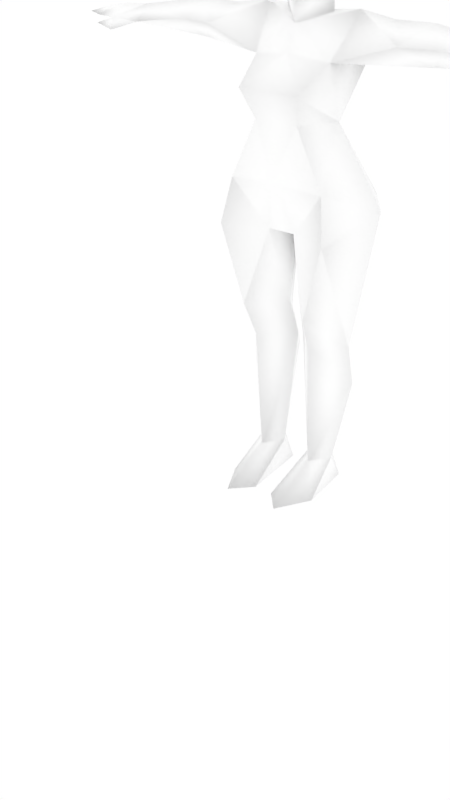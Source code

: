 # Source: femalenpc21.blend  (saved by Blender 2.68.0; exported with 4.5.12 LTS)
import bpy
from mathutils import Matrix  # noqa: F401  (used for matrix-valued properties, if any)

bpy.ops.wm.read_factory_settings(use_empty=True)
scene = bpy.context.scene
scene.name = 'Scene'

# ---- collections
col_collection_1 = bpy.data.collections.new('Collection 1'); scene.collection.children.link(col_collection_1)
col_collection_2 = bpy.data.collections.new('Collection 2'); scene.collection.children.link(col_collection_2)
col_collection_2.hide_render = True
col_collection_2.hide_viewport = True

# ---- materials (node trees are filled in below, after node groups)
mat_npcs = bpy.data.materials.new('npcs')
mat_npcs.alpha_threshold = 0.0
mat_npcs.use_transparent_shadow = False
mat_npcs.diffuse_color = (1.0, 1.0, 1.0, 1.0)
mat_npcs.roughness = 0.5
mat_npcs.line_color = (0.0, 0.0, 0.0, 1.0)

# ---- material node trees

# ---- world
world_world = bpy.data.worlds.new('World'); scene.world = world_world
world_world.color = (1.0, 1.0, 1.0)
world_world.use_sun_shadow = False
world_world.sun_shadow_jitter_overblur = 0.0
world_world.cycles.sampling_method = 'MANUAL'
world_world.cycles.sample_map_resolution = 256

# ---- meshes
me_simplerrig = bpy.data.meshes.new('simplerrig')
me_simplerrig.from_pydata([(-0.08769, 0.02342, 1.602), (-0.1268, -0.1024, 1.842), (-0.125, 0.08768, 1.744), (-0.1649, 0.1057, 1.718), (-0.1728, 0.09755, 1.811), (-0.1268, -0.09375, 1.711), (-0.08125, 0.03782, 1.525), (-0.04127, -0.1725, 1.677), (-0.1338, 0.02903, 1.688), (-0.1338, 0.1636, 0.8447), (-0.1448, 0.1354, 1.4), (-0.1308, -0.04551, 1.4), (-0.1338, 0.2322, 0.9714), (-0.2629, 0.06018, 0.9714), (-0.1385, 0.0024, 1.229), (-0.1028, -0.1613, 1.322), (-0.1657, -0.1135, 1.04), (-0.009889, 0.0406, 0.5167), (-0.09475, 0.1197, 0.5743), (-0.1879, 0.0406, 0.5167), (-0.1153, -0.1145, 0.6371), (-0.05073, 0.03706, 0.09845), (-0.09742, 0.0983, 0.09845), (-0.145, 0.03706, 0.09845), (-0.09742, -0.02965, 0.09845), (-0.0623, 0.1068, 0.0), (-0.1348, 0.1068, 0.0), (-0.09741, -0.2155, 0.0), (-0.03288, -0.1453, -1.167e-10), (-0.1628, -0.09459, -1.167e-10), (-0.4035, 0.04938, 1.522), (-0.4035, 0.1347, 1.463), (-0.3331, -0.02887, 1.463), (-0.4035, 0.054, 1.405), (-0.1605, 0.05354, 1.537), (-0.6587, 0.04879, 1.483), (-0.6587, 0.09519, 1.432), (-0.6587, 0.002047, 1.432), (-0.4497, -0.005259, 1.463), (-0.7456, 0.04922, 1.478), (-0.7456, 0.1234, 1.44), (-0.7456, -0.0215, 1.44), (-0.813, 0.03815, 1.465), (-0.813, 0.105, 1.442), (-0.813, -0.01434, 1.442), (-0.8883, 0.02429, 1.443), (-0.7428, -0.03221, 1.403), (-0.8163, -0.01937, 1.417), (-0.7286, 0.01266, 1.416), (-0.1047, -0.09632, 1.598), (-0.09561, 0.1705, 0.4146), (-0.1046, -0.06116, 0.5167), (-0.07487, -0.1184, 1.229), (-0.04634, -0.07886, 0.8925), (-0.1904, -0.1373, 0.894), (-0.1982, 0.05891, 0.3854), (-0.02017, 0.0003671, 0.6337), (-0.2761, 0.05146, 1.52), (-0.1489, 0.02903, 1.805), (-0.1268, -0.013, 1.931), (-0.111, 0.1346, 1.874), (-0.1477, 0.02903, 1.577), (-0.1904, -0.01209, 1.699), (-0.1452, -0.02972, 1.699), (-0.03708, 0.1578, 2.006), (0.08769, 0.02342, 1.602), (0.1268, -0.1024, 1.842), (0.125, 0.08768, 1.744), (0.1649, 0.1057, 1.718), (0.1728, 0.09755, 1.811), (0.1268, -0.09375, 1.711), (0.08125, 0.03782, 1.525), (0.04127, -0.1725, 1.677), (0.1338, 0.02903, 1.688), (0.1338, 0.1636, 0.8447), (0.1448, 0.1354, 1.4), (0.1308, -0.04551, 1.4), (0.1338, 0.2322, 0.9714), (0.2629, 0.06018, 0.9714), (0.1385, 0.0024, 1.229), (0.1028, -0.1613, 1.322), (0.1657, -0.1135, 1.04), (0.009889, 0.0406, 0.5167), (0.09475, 0.1197, 0.5743), (0.1879, 0.0406, 0.5167), (0.1153, -0.1145, 0.6371), (0.05073, 0.03706, 0.09845), (0.09742, 0.0983, 0.09845), (0.145, 0.03706, 0.09845), (0.09742, -0.02965, 0.09845), (0.0623, 0.1068, 0.0), (0.1348, 0.1068, 0.0), (0.09741, -0.2155, 0.0), (0.03288, -0.1453, -1.167e-10), (0.1628, -0.09459, -1.167e-10), (0.4035, 0.04938, 1.522), (0.4035, 0.1347, 1.463), (0.3331, -0.02887, 1.463), (0.4035, 0.054, 1.405), (0.1605, 0.05354, 1.537), (0.6587, 0.04879, 1.483), (0.6587, 0.09519, 1.432), (0.6587, 0.002047, 1.432), (0.4497, -0.005259, 1.463), (0.7456, 0.04922, 1.478), (0.7456, 0.1234, 1.44), (0.7456, -0.0215, 1.44), (0.813, 0.03815, 1.465), (0.813, 0.105, 1.442), (0.813, -0.01434, 1.442), (0.8883, 0.02429, 1.443), (0.7428, -0.03221, 1.403), (0.8163, -0.01937, 1.417), (0.7286, 0.01266, 1.416), (0.1047, -0.09632, 1.598), (0.09561, 0.1705, 0.4146), (0.1046, -0.06116, 0.5167), (0.07487, -0.1184, 1.229), (0.04634, -0.07886, 0.8925), (0.1904, -0.1373, 0.894), (0.1982, 0.05891, 0.3854), (0.02017, 0.0003671, 0.6337), (0.0, 0.09963, 1.229), (0.0, 0.1111, 1.617), (0.0, -0.1523, 1.561), (0.0, -0.1695, 1.866), (0.0, -0.04397, 1.569), (0.0, -0.2067, 1.694), (0.0, 0.1067, 1.517), (0.0, -0.03743, 1.494), (0.0, -0.1579, 1.757), (0.0, 0.01489, 0.8716), (0.0, -0.07211, 1.418), (0.0, -0.1306, 1.055), (0.0, 0.1342, 0.9211), (0.2761, 0.05146, 1.52), (0.1489, 0.02903, 1.805), (0.0, -0.1127, 1.96), (0.0, 0.09701, 1.983), (0.0, 0.2079, 1.821), (0.1268, -0.013, 1.931), (0.111, 0.1346, 1.874), (0.1477, 0.02903, 1.577), (0.1904, -0.01209, 1.699), (0.1452, -0.02972, 1.699), (0.0, 0.136, 2.076), (0.0, 0.2255, 2.008), (0.03708, 0.1578, 2.006)], [], [(5, 49, 7), (130, 7, 127), (7, 130, 5), (5, 130, 1), (130, 125, 1), (2, 8, 3), (3, 8, 4), (126, 0, 129), (128, 6, 123), (0, 6, 129), (17, 56, 51), (31, 10, 33), (10, 122, 14), (11, 10, 14), (14, 15, 11), (9, 131, 18), (27, 24, 29), (25, 21, 28), (50, 23, 55), (22, 21, 25), (131, 9, 134), (9, 13, 12), (25, 28, 29, 26), (21, 24, 28), (26, 22, 25), (26, 29, 23), (11, 32, 33), (10, 11, 33), (34, 10, 57), (31, 30, 57), (57, 32, 34), (30, 32, 57), (33, 32, 38), (32, 30, 38), (30, 31, 35), (40, 36, 41), (31, 36, 35), (37, 38, 35), (38, 30, 35), (37, 35, 41), (39, 40, 43), (35, 36, 40), (40, 41, 43), (41, 39, 44), (43, 44, 45), (44, 42, 45), (42, 43, 45), (36, 48, 41), (36, 31, 33), (37, 41, 46), (48, 46, 47), (41, 48, 47), (46, 41, 47), (42, 39, 43), (39, 35, 40), (39, 42, 44), (41, 44, 43), (24, 27, 28), (23, 22, 26), (24, 23, 29), (6, 128, 34), (11, 129, 34), (128, 10, 34), (129, 6, 34), (37, 36, 33), (33, 38, 37), (37, 48, 36), (48, 37, 46), (14, 13, 16), (22, 23, 50), (50, 18, 17), (21, 22, 50), (15, 132, 11), (2, 0, 8), (2, 3, 4), (28, 27, 29), (17, 24, 21), (19, 55, 51), (14, 52, 15), (6, 0, 123), (24, 17, 51), (133, 16, 53), (18, 50, 19), (21, 50, 17), (35, 39, 41), (17, 18, 56), (20, 19, 51), (52, 14, 16), (132, 129, 11), (52, 16, 133), (20, 53, 54), (20, 54, 19), (13, 9, 19), (9, 18, 19), (9, 12, 134), (53, 16, 54), (54, 16, 13), (123, 0, 2), (128, 122, 10), (12, 13, 14), (12, 14, 122), (131, 53, 56), (49, 124, 7), (54, 13, 19), (19, 50, 55), (23, 24, 55), (55, 24, 51), (18, 131, 56), (53, 20, 56), (56, 20, 51), (10, 31, 57), (49, 126, 124), (49, 0, 126), (49, 8, 0), (5, 8, 49), (8, 58, 4), (4, 58, 2), (125, 137, 1), (58, 5, 1), (5, 58, 8), (59, 1, 137), (58, 1, 59), (59, 137, 138), (59, 138, 60), (58, 59, 60), (63, 58, 62), (61, 63, 62), (58, 63, 61), (62, 58, 61), (138, 139, 60), (60, 2, 58), (123, 2, 139), (139, 2, 60), (64, 138, 145), (64, 145, 146), (32, 11, 34), (70, 72, 114), (130, 127, 72), (72, 70, 130), (70, 66, 130), (130, 66, 125), (67, 68, 73), (68, 69, 73), (126, 129, 65), (128, 123, 71), (65, 129, 71), (82, 116, 121), (96, 98, 75), (75, 79, 122), (76, 79, 75), (79, 76, 80), (74, 83, 131), (92, 94, 89), (90, 93, 86), (115, 120, 88), (87, 90, 86), (131, 134, 74), (74, 77, 78), (90, 91, 94, 93), (86, 93, 89), (91, 90, 87), (91, 88, 94), (76, 98, 97), (75, 98, 76), (99, 135, 75), (96, 135, 95), (135, 99, 97), (95, 135, 97), (98, 103, 97), (97, 103, 95), (95, 100, 96), (105, 106, 101), (96, 100, 101), (102, 100, 103), (103, 100, 95), (102, 106, 100), (104, 108, 105), (100, 105, 101), (105, 108, 106), (106, 109, 104), (108, 110, 109), (109, 110, 107), (107, 110, 108), (101, 106, 113), (101, 98, 96), (102, 111, 106), (113, 112, 111), (106, 112, 113), (111, 112, 106), (107, 108, 104), (104, 105, 100), (104, 109, 107), (106, 108, 109), (89, 93, 92), (88, 91, 87), (89, 94, 88), (71, 99, 128), (76, 99, 129), (128, 99, 75), (129, 99, 71), (102, 98, 101), (98, 102, 103), (102, 101, 113), (113, 111, 102), (79, 81, 78), (87, 115, 88), (115, 82, 83), (86, 115, 87), (80, 76, 132), (67, 73, 65), (67, 69, 68), (93, 94, 92), (82, 86, 89), (84, 116, 120), (79, 80, 117), (71, 123, 65), (89, 116, 82), (133, 118, 81), (83, 84, 115), (86, 82, 115), (100, 106, 104), (82, 121, 83), (85, 116, 84), (117, 81, 79), (132, 76, 129), (117, 133, 81), (85, 119, 118), (85, 84, 119), (78, 84, 74), (74, 84, 83), (74, 134, 77), (118, 119, 81), (119, 78, 81), (123, 67, 65), (128, 75, 122), (77, 79, 78), (77, 122, 79), (131, 121, 118), (114, 72, 124), (119, 84, 78), (84, 120, 115), (88, 120, 89), (120, 116, 89), (83, 121, 131), (118, 121, 85), (121, 116, 85), (75, 135, 96), (114, 124, 126), (114, 126, 65), (114, 65, 73), (70, 114, 73), (73, 69, 136), (69, 67, 136), (125, 66, 137), (136, 66, 70), (70, 73, 136), (140, 137, 66), (136, 140, 66), (140, 138, 137), (140, 141, 138), (136, 141, 140), (144, 143, 136), (142, 143, 144), (136, 142, 144), (143, 142, 136), (138, 141, 139), (141, 136, 67), (123, 139, 67), (139, 141, 67), (147, 145, 138), (147, 146, 145), (97, 99, 76), (80, 132, 15), (80, 15, 52), (117, 80, 52), (133, 117, 52), (77, 12, 122), (12, 77, 134), (53, 118, 133), (118, 53, 131), (124, 72, 7), (7, 72, 127), (146, 147, 64), (147, 138, 64)])
me_simplerrig.polygons.foreach_set('use_smooth', [True] * 284)
_uv = me_simplerrig.uv_layers.new(name='UVMap')
_uv.uv.foreach_set('vector', [0.251, 0.2278, 0.2542, 0.2122, 0.2659, 0.2231, 0.2708, 0.2341, 0.2659, 0.2231, 0.2708, 0.2258, 0.2659, 0.2231, 0.2708, 0.2341, 0.251, 0.2278, 0.251, 0.2278, 0.2708, 0.2341, 0.251, 0.2456, 0.2708, 0.2341, 0.2708, 0.2495, 0.251, 0.2456, 0.2712, 0.197, 0.2686, 0.1902, 0.2751, 0.1943, 0.2751, 0.1943, 0.2827, 0.1914, 0.2761, 0.2026, 0.2673, 0.1968, 0.26, 0.199, 0.2673, 0.1914, 0.2522, 0.1921, 0.2595, 0.1931, 0.2515, 0.199, 0.26, 0.199, 0.2595, 0.1931, 0.2673, 0.1914, 0.2844, 0.156, 0.2839, 0.1663, 0.2751, 0.156, 0.355, 0.1719, 0.3704, 0.166, 0.355, 0.1658, 0.3608, 0.2358, 0.3513, 0.2212, 0.3647, 0.2212, 0.3721, 0.2358, 0.3608, 0.2358, 0.3647, 0.2212, 0.2915, 0.2212, 0.2981, 0.2297, 0.2957, 0.2358, 0.3022, 0.1829, 0.2876, 0.1848, 0.3054, 0.1584, 0.2908, 0.1453, 0.2908, 0.1331, 0.2854, 0.1387, 0.3015, 0.1296, 0.2935, 0.1304, 0.2957, 0.1418, 0.3066, 0.147, 0.311, 0.1265, 0.3147, 0.1465, 0.2961, 0.1272, 0.2935, 0.1304, 0.3015, 0.1296, 0.2876, 0.1848, 0.3022, 0.1829, 0.2913, 0.1897, 0.3022, 0.1829, 0.3147, 0.1909, 0.3015, 0.1941, 0.3254, 0.2087, 0.3225, 0.2256, 0.3337, 0.2222, 0.3308, 0.2087, 0.2935, 0.1304, 0.2908, 0.1331, 0.2957, 0.1418, 0.2815, 0.1299, 0.2878, 0.1274, 0.2812, 0.1255, 0.2815, 0.1299, 0.2854, 0.1387, 0.2881, 0.1304, 0.3735, 0.1875, 0.3606, 0.1836, 0.355, 0.189, 0.3704, 0.1982, 0.3735, 0.1875, 0.355, 0.189, 0.3716, 0.176, 0.3704, 0.166, 0.364, 0.1772, 0.355, 0.1719, 0.355, 0.1782, 0.364, 0.1772, 0.364, 0.1772, 0.3606, 0.1836, 0.3716, 0.176, 0.355, 0.1782, 0.3606, 0.1836, 0.364, 0.1772, 0.355, 0.189, 0.3606, 0.1836, 0.353, 0.1833, 0.3606, 0.1836, 0.355, 0.1782, 0.353, 0.1833, 0.355, 0.1782, 0.355, 0.1719, 0.3381, 0.179, 0.2515, 0.1494, 0.2546, 0.1433, 0.2593, 0.1519, 0.355, 0.1719, 0.3381, 0.1738, 0.3381, 0.179, 0.3381, 0.1838, 0.353, 0.1833, 0.3381, 0.179, 0.353, 0.1833, 0.355, 0.1782, 0.3381, 0.179, 0.2529, 0.1433, 0.2573, 0.1433, 0.2532, 0.137, 0.2573, 0.137, 0.2629, 0.137, 0.2615, 0.1313, 0.2573, 0.1433, 0.2625, 0.1433, 0.2629, 0.137, 0.2515, 0.1494, 0.2593, 0.1519, 0.251, 0.1548, 0.2532, 0.137, 0.2573, 0.137, 0.2539, 0.1313, 0.251, 0.1548, 0.2576, 0.1567, 0.2539, 0.1621, 0.2539, 0.1313, 0.2573, 0.1313, 0.2573, 0.1257, 0.2573, 0.1313, 0.2615, 0.1313, 0.2573, 0.1257, 0.2546, 0.1433, 0.2595, 0.1489, 0.2593, 0.1519, 0.3381, 0.1738, 0.355, 0.1719, 0.355, 0.1658, 0.2529, 0.1433, 0.2532, 0.137, 0.2507, 0.137, 0.2595, 0.1489, 0.2625, 0.1497, 0.2634, 0.155, 0.2593, 0.1519, 0.2595, 0.1489, 0.2634, 0.155, 0.2507, 0.137, 0.2532, 0.137, 0.2517, 0.1313, 0.2573, 0.1313, 0.2573, 0.137, 0.2615, 0.1313, 0.2573, 0.137, 0.2573, 0.1433, 0.2629, 0.137, 0.2573, 0.137, 0.2573, 0.1313, 0.2539, 0.1313, 0.2593, 0.1519, 0.2576, 0.1567, 0.251, 0.1548, 0.2908, 0.1331, 0.2908, 0.1453, 0.2957, 0.1418, 0.2881, 0.1304, 0.2878, 0.1274, 0.2815, 0.1299, 0.2908, 0.1331, 0.2881, 0.1304, 0.2854, 0.1387, 0.3564, 0.2461, 0.3513, 0.2417, 0.3616, 0.2461, 0.2957, 0.2358, 0.3057, 0.2434, 0.2935, 0.2461, 0.3513, 0.2417, 0.3608, 0.2358, 0.3616, 0.2461, 0.3057, 0.2434, 0.2996, 0.2461, 0.2935, 0.2461, 0.3381, 0.1675, 0.3381, 0.1738, 0.355, 0.1658, 0.355, 0.189, 0.353, 0.1833, 0.3381, 0.1838, 0.26, 0.1433, 0.2595, 0.1489, 0.2546, 0.1433, 0.2595, 0.1489, 0.26, 0.1433, 0.2625, 0.1497, 0.2915, 0.2212, 0.2849, 0.1997, 0.293, 0.2083, 0.3069, 0.1265, 0.311, 0.1265, 0.3066, 0.147, 0.3066, 0.147, 0.3054, 0.1584, 0.2976, 0.156, 0.3025, 0.1265, 0.3069, 0.1265, 0.3066, 0.147, 0.2981, 0.2297, 0.3057, 0.2375, 0.2957, 0.2358, 0.2576, 0.2102, 0.26, 0.199, 0.2612, 0.2061, 0.2712, 0.197, 0.2751, 0.1943, 0.2761, 0.2026, 0.3225, 0.2256, 0.3281, 0.2307, 0.3337, 0.2222, 0.2844, 0.156, 0.2756, 0.1265, 0.2805, 0.1265, 0.2661, 0.156, 0.2659, 0.1465, 0.2751, 0.156, 0.2915, 0.2212, 0.3, 0.2212, 0.2981, 0.2297, 0.2595, 0.1931, 0.26, 0.199, 0.2515, 0.199, 0.2756, 0.1265, 0.2844, 0.156, 0.2751, 0.156, 0.3057, 0.2092, 0.293, 0.2083, 0.3025, 0.1968, 0.3054, 0.1584, 0.3066, 0.147, 0.3137, 0.156, 0.3025, 0.1265, 0.3066, 0.147, 0.2976, 0.156, 0.2573, 0.1433, 0.2573, 0.137, 0.2532, 0.137, 0.2976, 0.156, 0.3054, 0.1584, 0.2937, 0.1663, 0.2749, 0.1663, 0.2661, 0.156, 0.2751, 0.156, 0.3, 0.2212, 0.2915, 0.2212, 0.293, 0.2083, 0.3057, 0.2375, 0.3057, 0.2434, 0.2957, 0.2358, 0.3, 0.2212, 0.293, 0.2083, 0.3057, 0.2092, 0.2749, 0.1663, 0.2812, 0.1899, 0.27, 0.187, 0.2749, 0.1663, 0.27, 0.187, 0.2661, 0.156, 0.3147, 0.1909, 0.3022, 0.1829, 0.3137, 0.156, 0.3022, 0.1829, 0.3054, 0.1584, 0.3137, 0.156, 0.3022, 0.1829, 0.3015, 0.1941, 0.2913, 0.1897, 0.3025, 0.1968, 0.293, 0.2083, 0.291, 0.1968, 0.291, 0.1968, 0.293, 0.2083, 0.2849, 0.1997, 0.2515, 0.199, 0.26, 0.199, 0.2576, 0.2102, 0.3513, 0.2417, 0.3513, 0.2212, 0.3608, 0.2358, 0.3601, 0.1997, 0.3743, 0.1997, 0.3647, 0.2212, 0.3601, 0.1997, 0.3647, 0.2212, 0.3513, 0.2212, 0.2876, 0.1848, 0.2812, 0.1899, 0.2839, 0.1663, 0.2542, 0.2122, 0.2708, 0.2078, 0.2659, 0.2231, 0.27, 0.187, 0.2554, 0.1909, 0.2661, 0.156, 0.3137, 0.156, 0.3066, 0.147, 0.3147, 0.1465, 0.271, 0.1265, 0.2756, 0.1265, 0.2659, 0.1465, 0.2659, 0.1465, 0.2756, 0.1265, 0.2751, 0.156, 0.3054, 0.1584, 0.2876, 0.1848, 0.2937, 0.1663, 0.2812, 0.1899, 0.2749, 0.1663, 0.2839, 0.1663, 0.2839, 0.1663, 0.2749, 0.1663, 0.2751, 0.156, 0.3704, 0.166, 0.355, 0.1719, 0.364, 0.1772, 0.3279, 0.1719, 0.3213, 0.1631, 0.3311, 0.1609, 0.3279, 0.1719, 0.3169, 0.1726, 0.3213, 0.1631, 0.3279, 0.1719, 0.3174, 0.1821, 0.3169, 0.1726, 0.3289, 0.1824, 0.3174, 0.1821, 0.3279, 0.1719, 0.2827, 0.1914, 0.2827, 0.2029, 0.2761, 0.2026, 0.2761, 0.2026, 0.2698, 0.2053, 0.2712, 0.197, 0.3689, 0.1323, 0.3635, 0.1416, 0.3557, 0.1265, 0.3186, 0.1934, 0.3289, 0.1824, 0.3311, 0.1941, 0.3289, 0.1824, 0.3186, 0.1934, 0.3174, 0.1821, 0.3501, 0.136, 0.3557, 0.1265, 0.3635, 0.1416, 0.3425, 0.1284, 0.3557, 0.1265, 0.3501, 0.136, 0.3501, 0.136, 0.3635, 0.1416, 0.345, 0.1509, 0.3501, 0.136, 0.345, 0.1509, 0.3379, 0.1384, 0.3425, 0.1284, 0.3501, 0.136, 0.3379, 0.1384, 0.3459, 0.1519, 0.3555, 0.1541, 0.3459, 0.1562, 0.3362, 0.1541, 0.3459, 0.1519, 0.3459, 0.1562, 0.3555, 0.1597, 0.3459, 0.1643, 0.3362, 0.1597, 0.3459, 0.1562, 0.3555, 0.1597, 0.3362, 0.1597, 0.345, 0.1509, 0.3269, 0.1448, 0.3379, 0.1384, 0.3379, 0.1384, 0.333, 0.1277, 0.3425, 0.1284, 0.3152, 0.1265, 0.333, 0.1277, 0.3269, 0.1448, 0.3269, 0.1448, 0.333, 0.1277, 0.3379, 0.1384, 0.3635, 0.1531, 0.355, 0.1501, 0.3635, 0.1633, 0.3635, 0.1531, 0.3635, 0.1633, 0.3733, 0.1501, 0.3606, 0.1836, 0.3735, 0.1875, 0.3716, 0.176, 0.2903, 0.2278, 0.2756, 0.2231, 0.2876, 0.2122, 0.2708, 0.2341, 0.2708, 0.2258, 0.2756, 0.2231, 0.2756, 0.2231, 0.2903, 0.2278, 0.2708, 0.2341, 0.2903, 0.2278, 0.2903, 0.2456, 0.2708, 0.2341, 0.2708, 0.2341, 0.2903, 0.2456, 0.2708, 0.2495, 0.2712, 0.197, 0.2751, 0.1943, 0.2686, 0.1902, 0.2751, 0.1943, 0.2761, 0.2026, 0.2827, 0.1914, 0.2673, 0.1968, 0.2673, 0.1914, 0.26, 0.199, 0.2522, 0.1921, 0.2515, 0.199, 0.2595, 0.1931, 0.26, 0.199, 0.2673, 0.1914, 0.2595, 0.1931, 0.2844, 0.156, 0.2751, 0.156, 0.2839, 0.1663, 0.355, 0.1719, 0.355, 0.1658, 0.3704, 0.166, 0.3418, 0.2358, 0.3381, 0.2212, 0.3513, 0.2212, 0.3306, 0.2358, 0.3381, 0.2212, 0.3418, 0.2358, 0.3201, 0.2212, 0.3159, 0.2358, 0.314, 0.2297, 0.3022, 0.1829, 0.3054, 0.1584, 0.2876, 0.1848, 0.2908, 0.1453, 0.2854, 0.1387, 0.2908, 0.1331, 0.3015, 0.1296, 0.2957, 0.1418, 0.2935, 0.1304, 0.3066, 0.147, 0.3147, 0.1465, 0.311, 0.1265, 0.2961, 0.1272, 0.3015, 0.1296, 0.2935, 0.1304, 0.2876, 0.1848, 0.2913, 0.1897, 0.3022, 0.1829, 0.3022, 0.1829, 0.3015, 0.1941, 0.3147, 0.1909, 0.3254, 0.2087, 0.3308, 0.2087, 0.3337, 0.2222, 0.3225, 0.2256, 0.2935, 0.1304, 0.2957, 0.1418, 0.2908, 0.1331, 0.2815, 0.1299, 0.2812, 0.1255, 0.2878, 0.1274, 0.2815, 0.1299, 0.2881, 0.1304, 0.2854, 0.1387, 0.3735, 0.1875, 0.355, 0.189, 0.3606, 0.1836, 0.3704, 0.1982, 0.355, 0.189, 0.3735, 0.1875, 0.3716, 0.176, 0.364, 0.1772, 0.3704, 0.166, 0.355, 0.1719, 0.364, 0.1772, 0.355, 0.1782, 0.364, 0.1772, 0.3716, 0.176, 0.3606, 0.1836, 0.355, 0.1782, 0.364, 0.1772, 0.3606, 0.1836, 0.355, 0.189, 0.353, 0.1833, 0.3606, 0.1836, 0.3606, 0.1836, 0.353, 0.1833, 0.355, 0.1782, 0.355, 0.1782, 0.3381, 0.179, 0.355, 0.1719, 0.2515, 0.1494, 0.2593, 0.1519, 0.2546, 0.1433, 0.355, 0.1719, 0.3381, 0.179, 0.3381, 0.1738, 0.3381, 0.1838, 0.3381, 0.179, 0.353, 0.1833, 0.353, 0.1833, 0.3381, 0.179, 0.355, 0.1782, 0.2529, 0.1433, 0.2532, 0.137, 0.2573, 0.1433, 0.2573, 0.137, 0.2615, 0.1313, 0.2629, 0.137, 0.2573, 0.1433, 0.2629, 0.137, 0.2625, 0.1433, 0.2515, 0.1494, 0.251, 0.1548, 0.2593, 0.1519, 0.2532, 0.137, 0.2539, 0.1313, 0.2573, 0.137, 0.251, 0.1548, 0.2539, 0.1621, 0.2576, 0.1567, 0.2539, 0.1313, 0.2573, 0.1257, 0.2573, 0.1313, 0.2573, 0.1313, 0.2573, 0.1257, 0.2615, 0.1313, 0.2546, 0.1433, 0.2593, 0.1519, 0.2595, 0.1489, 0.3381, 0.1738, 0.355, 0.1658, 0.355, 0.1719, 0.2529, 0.1433, 0.2507, 0.137, 0.2532, 0.137, 0.2595, 0.1489, 0.2634, 0.155, 0.2625, 0.1497, 0.2593, 0.1519, 0.2634, 0.155, 0.2595, 0.1489, 0.2507, 0.137, 0.2517, 0.1313, 0.2532, 0.137, 0.2573, 0.1313, 0.2615, 0.1313, 0.2573, 0.137, 0.2573, 0.137, 0.2629, 0.137, 0.2573, 0.1433, 0.2573, 0.137, 0.2539, 0.1313, 0.2573, 0.1313, 0.2593, 0.1519, 0.251, 0.1548, 0.2576, 0.1567, 0.2908, 0.1331, 0.2957, 0.1418, 0.2908, 0.1453, 0.2881, 0.1304, 0.2815, 0.1299, 0.2878, 0.1274, 0.2908, 0.1331, 0.2854, 0.1387, 0.2881, 0.1304, 0.3459, 0.2461, 0.3411, 0.2461, 0.3513, 0.2417, 0.3159, 0.2358, 0.3186, 0.2461, 0.3057, 0.2434, 0.3513, 0.2417, 0.3411, 0.2461, 0.3418, 0.2358, 0.3057, 0.2434, 0.3186, 0.2461, 0.3123, 0.2461, 0.3381, 0.1675, 0.355, 0.1658, 0.3381, 0.1738, 0.355, 0.189, 0.3381, 0.1838, 0.353, 0.1833, 0.26, 0.1433, 0.2546, 0.1433, 0.2595, 0.1489, 0.2595, 0.1489, 0.2625, 0.1497, 0.26, 0.1433, 0.3201, 0.2212, 0.3188, 0.2083, 0.3269, 0.1997, 0.3069, 0.1265, 0.3066, 0.147, 0.311, 0.1265, 0.3066, 0.147, 0.2976, 0.156, 0.3054, 0.1584, 0.3025, 0.1265, 0.3066, 0.147, 0.3069, 0.1265, 0.314, 0.2297, 0.3159, 0.2358, 0.3057, 0.2375, 0.2576, 0.2102, 0.2612, 0.2061, 0.26, 0.199, 0.2712, 0.197, 0.2761, 0.2026, 0.2751, 0.1943, 0.3225, 0.2256, 0.3337, 0.2222, 0.3281, 0.2307, 0.2844, 0.156, 0.2805, 0.1265, 0.2756, 0.1265, 0.2661, 0.156, 0.2751, 0.156, 0.2659, 0.1465, 0.3201, 0.2212, 0.314, 0.2297, 0.3118, 0.2212, 0.2595, 0.1931, 0.2515, 0.199, 0.26, 0.199, 0.2756, 0.1265, 0.2751, 0.156, 0.2844, 0.156, 0.3057, 0.2092, 0.3093, 0.1968, 0.3188, 0.2083, 0.3054, 0.1584, 0.3137, 0.156, 0.3066, 0.147, 0.3025, 0.1265, 0.2976, 0.156, 0.3066, 0.147, 0.2573, 0.1433, 0.2532, 0.137, 0.2573, 0.137, 0.2976, 0.156, 0.2937, 0.1663, 0.3054, 0.1584, 0.2749, 0.1663, 0.2751, 0.156, 0.2661, 0.156, 0.3118, 0.2212, 0.3188, 0.2083, 0.3201, 0.2212, 0.3057, 0.2375, 0.3159, 0.2358, 0.3057, 0.2434, 0.3118, 0.2212, 0.3057, 0.2092, 0.3188, 0.2083, 0.2749, 0.1663, 0.27, 0.187, 0.2812, 0.1899, 0.2749, 0.1663, 0.2661, 0.156, 0.27, 0.187, 0.3147, 0.1909, 0.3137, 0.156, 0.3022, 0.1829, 0.3022, 0.1829, 0.3137, 0.156, 0.3054, 0.1584, 0.3022, 0.1829, 0.2913, 0.1897, 0.3015, 0.1941, 0.3093, 0.1968, 0.3206, 0.1968, 0.3188, 0.2083, 0.3206, 0.1968, 0.3269, 0.1997, 0.3188, 0.2083, 0.2515, 0.199, 0.2576, 0.2102, 0.26, 0.199, 0.3513, 0.2417, 0.3418, 0.2358, 0.3513, 0.2212, 0.3428, 0.1997, 0.3381, 0.2212, 0.3284, 0.1997, 0.3428, 0.1997, 0.3513, 0.2212, 0.3381, 0.2212, 0.2876, 0.1848, 0.2839, 0.1663, 0.2812, 0.1899, 0.2876, 0.2122, 0.2756, 0.2231, 0.2708, 0.2078, 0.27, 0.187, 0.2661, 0.156, 0.2554, 0.1909, 0.3137, 0.156, 0.3147, 0.1465, 0.3066, 0.147, 0.271, 0.1265, 0.2659, 0.1465, 0.2756, 0.1265, 0.2659, 0.1465, 0.2751, 0.156, 0.2756, 0.1265, 0.3054, 0.1584, 0.2937, 0.1663, 0.2876, 0.1848, 0.2812, 0.1899, 0.2839, 0.1663, 0.2749, 0.1663, 0.2839, 0.1663, 0.2751, 0.156, 0.2749, 0.1663, 0.3704, 0.166, 0.364, 0.1772, 0.355, 0.1719, 0.3279, 0.1719, 0.3311, 0.1609, 0.3213, 0.1631, 0.3279, 0.1719, 0.3213, 0.1631, 0.3169, 0.1726, 0.3279, 0.1719, 0.3169, 0.1726, 0.3174, 0.1821, 0.3289, 0.1824, 0.3279, 0.1719, 0.3174, 0.1821, 0.2827, 0.1914, 0.2761, 0.2026, 0.2827, 0.2029, 0.2761, 0.2026, 0.2712, 0.197, 0.2698, 0.2053, 0.3689, 0.1323, 0.3557, 0.1265, 0.3635, 0.1416, 0.3186, 0.1934, 0.3311, 0.1941, 0.3289, 0.1824, 0.3289, 0.1824, 0.3174, 0.1821, 0.3186, 0.1934, 0.3501, 0.136, 0.3635, 0.1416, 0.3557, 0.1265, 0.3425, 0.1284, 0.3501, 0.136, 0.3557, 0.1265, 0.3501, 0.136, 0.345, 0.1509, 0.3635, 0.1416, 0.3501, 0.136, 0.3379, 0.1384, 0.345, 0.1509, 0.3425, 0.1284, 0.3379, 0.1384, 0.3501, 0.136, 0.3459, 0.1519, 0.3459, 0.1562, 0.3555, 0.1541, 0.3362, 0.1541, 0.3459, 0.1562, 0.3459, 0.1519, 0.3555, 0.1597, 0.3362, 0.1597, 0.3459, 0.1643, 0.3459, 0.1562, 0.3362, 0.1597, 0.3555, 0.1597, 0.345, 0.1509, 0.3379, 0.1384, 0.3269, 0.1448, 0.3379, 0.1384, 0.3425, 0.1284, 0.333, 0.1277, 0.3152, 0.1265, 0.3269, 0.1448, 0.333, 0.1277, 0.3269, 0.1448, 0.3379, 0.1384, 0.333, 0.1277, 0.3635, 0.1531, 0.3635, 0.1633, 0.355, 0.1501, 0.3635, 0.1531, 0.3733, 0.1501, 0.3635, 0.1633, 0.3606, 0.1836, 0.3716, 0.176, 0.3735, 0.1875, 0.314, 0.2297, 0.3057, 0.2375, 0.2981, 0.2297, 0.314, 0.2297, 0.2981, 0.2297, 0.3, 0.2212, 0.3118, 0.2212, 0.314, 0.2297, 0.3, 0.2212, 0.3057, 0.2092, 0.3118, 0.2212, 0.3, 0.2212, 0.3428, 0.1997, 0.3601, 0.1997, 0.3513, 0.2212, 0.3601, 0.1997, 0.3428, 0.1997, 0.3513, 0.1892, 0.3025, 0.1968, 0.3093, 0.1968, 0.3057, 0.2092, 0.3093, 0.1968, 0.3025, 0.1968, 0.3057, 0.1948, 0.2708, 0.2078, 0.2756, 0.2231, 0.2659, 0.2231, 0.2659, 0.2231, 0.2756, 0.2231, 0.2708, 0.2258, 0.3733, 0.1501, 0.3635, 0.1531, 0.3635, 0.147, 0.3635, 0.1531, 0.355, 0.1501, 0.3635, 0.147])
_ca = me_simplerrig.color_attributes.new('Col', 'BYTE_COLOR', 'CORNER')
_ca.data.foreach_set('color', [1.0, 1.0, 1.0, 1.0, 1.0, 1.0, 1.0, 1.0, 1.0, 1.0, 1.0, 1.0, 1.0, 1.0, 1.0, 1.0, 1.0, 1.0, 1.0, 1.0, 1.0, 1.0, 1.0, 1.0, 1.0, 1.0, 1.0, 1.0, 1.0, 1.0, 1.0, 1.0, 1.0, 1.0, 1.0, 1.0, 1.0, 1.0, 1.0, 1.0, 1.0, 1.0, 1.0, 1.0, 1.0, 1.0, 1.0, 1.0, 1.0, 1.0, 1.0, 1.0, 1.0, 1.0, 1.0, 1.0, 1.0, 1.0, 1.0, 1.0, 1.0, 1.0, 1.0, 1.0, 1.0, 1.0, 1.0, 1.0, 1.0, 1.0, 1.0, 1.0, 1.0, 1.0, 1.0, 1.0, 1.0, 1.0, 1.0, 1.0, 1.0, 1.0, 1.0, 1.0, 1.0, 1.0, 1.0, 1.0, 1.0, 1.0, 1.0, 1.0, 1.0, 1.0, 1.0, 1.0, 1.0, 1.0, 1.0, 1.0, 1.0, 1.0, 1.0, 1.0, 1.0, 1.0, 1.0, 1.0, 1.0, 1.0, 1.0, 1.0, 1.0, 1.0, 1.0, 1.0, 1.0, 1.0, 1.0, 1.0, 1.0, 1.0, 1.0, 1.0, 1.0, 1.0, 1.0, 1.0, 1.0, 1.0, 1.0, 1.0, 1.0, 1.0, 1.0, 1.0, 1.0, 1.0, 1.0, 1.0, 1.0, 1.0, 1.0, 1.0, 1.0, 1.0, 1.0, 1.0, 1.0, 1.0, 1.0, 1.0, 1.0, 1.0, 1.0, 1.0, 1.0, 1.0, 1.0, 1.0, 1.0, 1.0, 1.0, 1.0, 1.0, 1.0, 1.0, 1.0, 1.0, 1.0, 1.0, 1.0, 1.0, 1.0, 1.0, 1.0, 1.0, 1.0, 1.0, 1.0, 1.0, 1.0, 1.0, 1.0, 1.0, 1.0, 1.0, 1.0, 1.0, 1.0, 1.0, 1.0, 1.0, 1.0, 1.0, 1.0, 1.0, 1.0, 1.0, 1.0, 1.0, 1.0, 1.0, 1.0, 1.0, 1.0, 1.0, 1.0, 1.0, 1.0, 1.0, 1.0, 1.0, 1.0, 1.0, 1.0, 1.0, 1.0, 1.0, 1.0, 1.0, 1.0, 1.0, 1.0, 1.0, 1.0, 1.0, 1.0, 1.0, 1.0, 1.0, 1.0, 1.0, 1.0, 1.0, 1.0, 1.0, 1.0, 1.0, 1.0, 1.0, 1.0, 1.0, 1.0, 1.0, 1.0, 1.0, 1.0, 1.0, 1.0, 1.0, 1.0, 1.0, 1.0, 1.0, 1.0, 1.0, 1.0, 1.0, 1.0, 1.0, 1.0, 1.0, 1.0, 1.0, 1.0, 1.0, 1.0, 1.0, 1.0, 1.0, 1.0, 1.0, 1.0, 1.0, 1.0, 1.0, 1.0, 1.0, 1.0, 1.0, 1.0, 1.0, 1.0, 1.0, 1.0, 1.0, 1.0, 1.0, 1.0, 1.0, 1.0, 1.0, 1.0, 1.0, 1.0, 1.0, 1.0, 1.0, 1.0, 1.0, 1.0, 1.0, 1.0, 1.0, 1.0, 1.0, 1.0, 1.0, 1.0, 1.0, 1.0, 1.0, 1.0, 1.0, 1.0, 1.0, 1.0, 1.0, 1.0, 1.0, 1.0, 1.0, 1.0, 1.0, 1.0, 1.0, 1.0, 1.0, 1.0, 1.0, 1.0, 1.0, 1.0, 1.0, 1.0, 1.0, 1.0, 1.0, 1.0, 1.0, 1.0, 1.0, 1.0, 1.0, 1.0, 1.0, 1.0, 1.0, 1.0, 1.0, 1.0, 1.0, 1.0, 1.0, 1.0, 1.0, 1.0, 1.0, 1.0, 1.0, 1.0, 1.0, 1.0, 1.0, 1.0, 1.0, 1.0, 1.0, 1.0, 1.0, 1.0, 1.0, 1.0, 1.0, 1.0, 1.0, 1.0, 1.0, 1.0, 1.0, 1.0, 1.0, 1.0, 1.0, 1.0, 1.0, 1.0, 1.0, 1.0, 1.0, 1.0, 1.0, 1.0, 1.0, 1.0, 1.0, 1.0, 1.0, 1.0, 1.0, 1.0, 1.0, 1.0, 1.0, 1.0, 1.0, 1.0, 1.0, 1.0, 1.0, 1.0, 1.0, 1.0, 1.0, 1.0, 1.0, 1.0, 1.0, 1.0, 1.0, 1.0, 1.0, 1.0, 1.0, 1.0, 1.0, 1.0, 1.0, 1.0, 1.0, 1.0, 1.0, 1.0, 1.0, 1.0, 1.0, 1.0, 1.0, 1.0, 1.0, 1.0, 1.0, 1.0, 1.0, 1.0, 1.0, 1.0, 1.0, 1.0, 1.0, 1.0, 1.0, 1.0, 1.0, 1.0, 1.0, 1.0, 1.0, 1.0, 1.0, 1.0, 1.0, 1.0, 1.0, 1.0, 1.0, 1.0, 1.0, 1.0, 1.0, 1.0, 1.0, 1.0, 1.0, 1.0, 1.0, 1.0, 1.0, 1.0, 1.0, 1.0, 1.0, 1.0, 1.0, 1.0, 1.0, 1.0, 1.0, 1.0, 1.0, 1.0, 1.0, 1.0, 1.0, 1.0, 1.0, 1.0, 1.0, 1.0, 1.0, 1.0, 1.0, 1.0, 1.0, 1.0, 1.0, 1.0, 1.0, 1.0, 1.0, 1.0, 1.0, 1.0, 1.0, 1.0, 1.0, 1.0, 1.0, 1.0, 1.0, 1.0, 1.0, 1.0, 1.0, 1.0, 1.0, 1.0, 1.0, 1.0, 1.0, 1.0, 1.0, 1.0, 1.0, 1.0, 1.0, 1.0, 1.0, 1.0, 1.0, 1.0, 1.0, 1.0, 1.0, 1.0, 1.0, 1.0, 1.0, 1.0, 1.0, 1.0, 1.0, 1.0, 1.0, 1.0, 1.0, 1.0, 1.0, 1.0, 1.0, 1.0, 1.0, 1.0, 1.0, 1.0, 1.0, 1.0, 1.0, 1.0, 1.0, 1.0, 1.0, 1.0, 1.0, 1.0, 1.0, 1.0, 1.0, 1.0, 1.0, 1.0, 1.0, 1.0, 1.0, 1.0, 1.0, 1.0, 1.0, 1.0, 1.0, 1.0, 1.0, 1.0, 1.0, 1.0, 1.0, 1.0, 1.0, 1.0, 1.0, 1.0, 1.0, 1.0, 1.0, 1.0, 1.0, 1.0, 1.0, 1.0, 1.0, 1.0, 1.0, 1.0, 1.0, 1.0, 1.0, 1.0, 1.0, 1.0, 1.0, 1.0, 1.0, 1.0, 1.0, 1.0, 1.0, 1.0, 1.0, 1.0, 1.0, 1.0, 1.0, 1.0, 1.0, 1.0, 1.0, 1.0, 1.0, 1.0, 1.0, 1.0, 1.0, 1.0, 1.0, 1.0, 1.0, 1.0, 1.0, 1.0, 1.0, 1.0, 1.0, 1.0, 1.0, 1.0, 1.0, 1.0, 1.0, 1.0, 1.0, 1.0, 1.0, 1.0, 1.0, 1.0, 1.0, 1.0, 1.0, 1.0, 1.0, 1.0, 1.0, 1.0, 1.0, 1.0, 1.0, 1.0, 1.0, 1.0, 1.0, 1.0, 1.0, 1.0, 1.0, 1.0, 1.0, 1.0, 1.0, 1.0, 1.0, 1.0, 1.0, 1.0, 1.0, 1.0, 1.0, 1.0, 1.0, 1.0, 1.0, 1.0, 1.0, 1.0, 1.0, 1.0, 1.0, 1.0, 1.0, 1.0, 1.0, 1.0, 1.0, 1.0, 1.0, 1.0, 1.0, 1.0, 1.0, 1.0, 1.0, 1.0, 1.0, 1.0, 1.0, 1.0, 1.0, 1.0, 1.0, 1.0, 1.0, 1.0, 1.0, 1.0, 1.0, 1.0, 1.0, 1.0, 1.0, 1.0, 1.0, 1.0, 1.0, 1.0, 1.0, 1.0, 1.0, 1.0, 1.0, 1.0, 1.0, 1.0, 1.0, 1.0, 1.0, 1.0, 1.0, 1.0, 1.0, 1.0, 1.0, 1.0, 1.0, 1.0, 1.0, 1.0, 1.0, 1.0, 1.0, 1.0, 1.0, 1.0, 1.0, 1.0, 1.0, 1.0, 1.0, 1.0, 1.0, 1.0, 1.0, 1.0, 1.0, 1.0, 1.0, 1.0, 1.0, 1.0, 1.0, 1.0, 1.0, 1.0, 1.0, 1.0, 1.0, 1.0, 1.0, 1.0, 1.0, 1.0, 1.0, 1.0, 1.0, 1.0, 1.0, 1.0, 1.0, 1.0, 1.0, 1.0, 1.0, 1.0, 1.0, 1.0, 1.0, 1.0, 1.0, 1.0, 1.0, 1.0, 1.0, 1.0, 1.0, 1.0, 1.0, 1.0, 1.0, 1.0, 1.0, 1.0, 1.0, 1.0, 1.0, 1.0, 1.0, 1.0, 1.0, 1.0, 1.0, 1.0, 1.0, 1.0, 1.0, 1.0, 1.0, 1.0, 1.0, 1.0, 1.0, 1.0, 1.0, 1.0, 1.0, 1.0, 1.0, 1.0, 1.0, 1.0, 1.0, 1.0, 1.0, 1.0, 1.0, 1.0, 1.0, 1.0, 1.0, 1.0, 1.0, 1.0, 1.0, 1.0, 1.0, 1.0, 1.0, 1.0, 1.0, 1.0, 1.0, 1.0, 1.0, 1.0, 1.0, 1.0, 1.0, 1.0, 1.0, 1.0, 1.0, 1.0, 1.0, 1.0, 1.0, 1.0, 1.0, 1.0, 1.0, 1.0, 1.0, 1.0, 1.0, 1.0, 1.0, 1.0, 1.0, 1.0, 1.0, 1.0, 1.0, 1.0, 1.0, 1.0, 1.0, 1.0, 1.0, 1.0, 1.0, 1.0, 1.0, 1.0, 1.0, 1.0, 1.0, 1.0, 1.0, 1.0, 1.0, 1.0, 1.0, 1.0, 1.0, 1.0, 1.0, 1.0, 1.0, 1.0, 1.0, 1.0, 1.0, 1.0, 1.0, 1.0, 1.0, 1.0, 1.0, 1.0, 1.0, 1.0, 1.0, 1.0, 1.0, 1.0, 1.0, 1.0, 1.0, 1.0, 1.0, 1.0, 1.0, 1.0, 1.0, 1.0, 1.0, 1.0, 1.0, 1.0, 1.0, 1.0, 1.0, 1.0, 1.0, 1.0, 1.0, 1.0, 1.0, 1.0, 1.0, 1.0, 1.0, 1.0, 1.0, 1.0, 1.0, 1.0, 1.0, 1.0, 1.0, 1.0, 1.0, 1.0, 1.0, 1.0, 1.0, 1.0, 1.0, 1.0, 1.0, 1.0, 1.0, 1.0, 1.0, 1.0, 1.0, 1.0, 1.0, 1.0, 1.0, 1.0, 1.0, 1.0, 1.0, 1.0, 1.0, 1.0, 1.0, 1.0, 1.0, 1.0, 1.0, 1.0, 1.0, 1.0, 1.0, 1.0, 1.0, 1.0, 1.0, 1.0, 1.0, 1.0, 1.0, 1.0, 1.0, 1.0, 1.0, 1.0, 1.0, 1.0, 1.0, 1.0, 1.0, 1.0, 1.0, 1.0, 1.0, 1.0, 1.0, 1.0, 1.0, 1.0, 1.0, 1.0, 1.0, 1.0, 1.0, 1.0, 1.0, 1.0, 1.0, 1.0, 1.0, 1.0, 1.0, 1.0, 1.0, 1.0, 1.0, 1.0, 1.0, 1.0, 1.0, 1.0, 1.0, 1.0, 1.0, 1.0, 1.0, 1.0, 1.0, 1.0, 1.0, 1.0, 1.0, 1.0, 1.0, 1.0, 1.0, 1.0, 1.0, 1.0, 1.0, 1.0, 1.0, 1.0, 1.0, 1.0, 1.0, 1.0, 1.0, 1.0, 1.0, 1.0, 1.0, 1.0, 1.0, 1.0, 1.0, 1.0, 1.0, 1.0, 1.0, 1.0, 1.0, 1.0, 1.0, 1.0, 1.0, 1.0, 1.0, 1.0, 1.0, 1.0, 1.0, 1.0, 1.0, 1.0, 1.0, 1.0, 1.0, 1.0, 1.0, 1.0, 1.0, 1.0, 1.0, 1.0, 1.0, 1.0, 1.0, 1.0, 1.0, 1.0, 1.0, 1.0, 1.0, 1.0, 1.0, 1.0, 1.0, 1.0, 1.0, 1.0, 1.0, 1.0, 1.0, 1.0, 1.0, 1.0, 1.0, 1.0, 1.0, 1.0, 1.0, 1.0, 1.0, 1.0, 1.0, 1.0, 1.0, 1.0, 1.0, 1.0, 1.0, 1.0, 1.0, 1.0, 1.0, 1.0, 1.0, 1.0, 1.0, 1.0, 1.0, 1.0, 1.0, 1.0, 1.0, 1.0, 1.0, 1.0, 1.0, 1.0, 1.0, 1.0, 1.0, 1.0, 1.0, 1.0, 1.0, 1.0, 1.0, 1.0, 1.0, 1.0, 1.0, 1.0, 1.0, 1.0, 1.0, 1.0, 1.0, 1.0, 1.0, 1.0, 1.0, 1.0, 1.0, 1.0, 1.0, 1.0, 1.0, 1.0, 1.0, 1.0, 1.0, 1.0, 1.0, 1.0, 1.0, 1.0, 1.0, 1.0, 1.0, 1.0, 1.0, 1.0, 1.0, 1.0, 1.0, 1.0, 1.0, 1.0, 1.0, 1.0, 1.0, 1.0, 1.0, 1.0, 1.0, 1.0, 1.0, 1.0, 1.0, 1.0, 1.0, 1.0, 1.0, 1.0, 1.0, 1.0, 1.0, 1.0, 1.0, 1.0, 1.0, 1.0, 1.0, 1.0, 1.0, 1.0, 1.0, 1.0, 1.0, 1.0, 1.0, 1.0, 1.0, 1.0, 1.0, 1.0, 1.0, 1.0, 1.0, 1.0, 1.0, 1.0, 1.0, 1.0, 1.0, 1.0, 1.0, 1.0, 1.0, 1.0, 1.0, 1.0, 1.0, 1.0, 1.0, 1.0, 1.0, 1.0, 1.0, 1.0, 1.0, 1.0, 1.0, 1.0, 1.0, 1.0, 1.0, 1.0, 1.0, 1.0, 1.0, 1.0, 1.0, 1.0, 1.0, 1.0, 1.0, 1.0, 1.0, 1.0, 1.0, 1.0, 1.0, 1.0, 1.0, 1.0, 1.0, 1.0, 1.0, 1.0, 1.0, 1.0, 1.0, 1.0, 1.0, 1.0, 1.0, 1.0, 1.0, 1.0, 1.0, 1.0, 1.0, 1.0, 1.0, 1.0, 1.0, 1.0, 1.0, 1.0, 1.0, 1.0, 1.0, 1.0, 1.0, 1.0, 1.0, 1.0, 1.0, 1.0, 1.0, 1.0, 1.0, 1.0, 1.0, 1.0, 1.0, 1.0, 1.0, 1.0, 1.0, 1.0, 1.0, 1.0, 1.0, 1.0, 1.0, 1.0, 1.0, 1.0, 1.0, 1.0, 1.0, 1.0, 1.0, 1.0, 1.0, 1.0, 1.0, 1.0, 1.0, 1.0, 1.0, 1.0, 1.0, 1.0, 1.0, 1.0, 1.0, 1.0, 1.0, 1.0, 1.0, 1.0, 1.0, 1.0, 1.0, 1.0, 1.0, 1.0, 1.0, 1.0, 1.0, 1.0, 1.0, 1.0, 1.0, 1.0, 1.0, 1.0, 1.0, 1.0, 1.0, 1.0, 1.0, 1.0, 1.0, 1.0, 1.0, 1.0, 1.0, 1.0, 1.0, 1.0, 1.0, 1.0, 1.0, 1.0, 1.0, 1.0, 1.0, 1.0, 1.0, 1.0, 1.0, 1.0, 1.0, 1.0, 1.0, 1.0, 1.0, 1.0, 1.0, 1.0, 1.0, 1.0, 1.0, 1.0, 1.0, 1.0, 1.0, 1.0, 1.0, 1.0, 1.0, 1.0, 1.0, 1.0, 1.0, 1.0, 1.0, 1.0, 1.0, 1.0, 1.0, 1.0, 1.0, 1.0, 1.0, 1.0, 1.0, 1.0, 1.0, 1.0, 1.0, 1.0, 1.0, 1.0, 1.0, 1.0, 1.0, 1.0, 1.0, 1.0, 1.0, 1.0, 1.0, 1.0, 1.0, 1.0, 1.0, 1.0, 1.0, 1.0, 1.0, 1.0, 1.0, 1.0, 1.0, 1.0, 1.0, 1.0, 1.0, 1.0, 1.0, 1.0, 1.0, 1.0, 1.0, 1.0, 1.0, 1.0, 1.0, 1.0, 1.0, 1.0, 1.0, 1.0, 1.0, 1.0, 1.0, 1.0, 1.0, 1.0, 1.0, 1.0, 1.0, 1.0, 1.0, 1.0, 1.0, 1.0, 1.0, 1.0, 1.0, 1.0, 1.0, 1.0, 1.0, 1.0, 1.0, 1.0, 1.0, 1.0, 1.0, 1.0, 1.0, 1.0, 1.0, 1.0, 1.0, 1.0, 1.0, 1.0, 1.0, 1.0, 1.0, 1.0, 1.0, 1.0, 1.0, 1.0, 1.0, 1.0, 1.0, 1.0, 1.0, 1.0, 1.0, 1.0, 1.0, 1.0, 1.0, 1.0, 1.0, 1.0, 1.0, 1.0, 1.0, 1.0, 1.0, 1.0, 1.0, 1.0, 1.0, 1.0, 1.0, 1.0, 1.0, 1.0, 1.0, 1.0, 1.0, 1.0, 1.0, 1.0, 1.0, 1.0, 1.0, 1.0, 1.0, 1.0, 1.0, 1.0, 1.0, 1.0, 1.0, 1.0, 1.0, 1.0, 1.0, 1.0, 1.0, 1.0, 1.0, 1.0, 1.0, 1.0, 1.0, 1.0, 1.0, 1.0, 1.0, 1.0, 1.0, 1.0, 1.0, 1.0, 1.0, 1.0, 1.0, 1.0, 1.0, 1.0, 1.0, 1.0, 1.0, 1.0, 1.0, 1.0, 1.0, 1.0, 1.0, 1.0, 1.0, 1.0, 1.0, 1.0, 1.0, 1.0, 1.0, 1.0, 1.0, 1.0, 1.0, 1.0, 1.0, 1.0, 1.0, 1.0, 1.0, 1.0, 1.0, 1.0, 1.0, 1.0, 1.0, 1.0, 1.0, 1.0, 1.0, 1.0, 1.0, 1.0, 1.0, 1.0, 1.0, 1.0, 1.0, 1.0, 1.0, 1.0, 1.0, 1.0, 1.0, 1.0, 1.0, 1.0, 1.0, 1.0, 1.0, 1.0, 1.0, 1.0, 1.0, 1.0, 1.0, 1.0, 1.0, 1.0, 1.0, 1.0, 1.0, 1.0, 1.0, 1.0, 1.0, 1.0, 1.0, 1.0, 1.0, 1.0, 1.0, 1.0, 1.0, 1.0, 1.0, 1.0, 1.0, 1.0, 1.0, 1.0, 1.0, 1.0, 1.0, 1.0, 1.0, 1.0, 1.0, 1.0, 1.0, 1.0, 1.0, 1.0, 1.0, 1.0, 1.0, 1.0, 1.0, 1.0, 1.0, 1.0, 1.0, 1.0, 1.0, 1.0, 1.0, 1.0, 1.0, 1.0, 1.0, 1.0, 1.0, 1.0, 1.0, 1.0, 1.0, 1.0, 1.0, 1.0, 1.0, 1.0, 1.0, 1.0, 1.0, 1.0, 1.0, 1.0, 1.0, 1.0, 1.0, 1.0, 1.0, 1.0, 1.0, 1.0, 1.0, 1.0, 1.0, 1.0, 1.0, 1.0, 1.0, 1.0, 1.0, 1.0, 1.0, 1.0, 1.0, 1.0, 1.0, 1.0, 1.0, 1.0, 1.0, 1.0, 1.0, 1.0, 1.0, 1.0, 1.0, 1.0, 1.0, 1.0, 1.0, 1.0, 1.0, 1.0, 1.0, 1.0, 1.0, 1.0, 1.0, 1.0, 1.0, 1.0, 1.0, 1.0, 1.0, 1.0, 1.0, 1.0, 1.0, 1.0, 1.0, 1.0, 1.0, 1.0, 1.0, 1.0, 1.0, 1.0, 1.0, 1.0, 1.0, 1.0, 1.0, 1.0, 1.0, 1.0, 1.0, 1.0, 1.0, 1.0, 1.0, 1.0, 1.0, 1.0, 1.0, 1.0, 1.0, 1.0, 1.0, 1.0, 1.0, 1.0, 1.0, 1.0, 1.0, 1.0, 1.0, 1.0, 1.0, 1.0, 1.0, 1.0, 1.0, 1.0, 1.0, 1.0, 1.0, 1.0, 1.0, 1.0, 1.0, 1.0, 1.0, 1.0, 1.0, 1.0, 1.0, 1.0, 1.0, 1.0, 1.0, 1.0, 1.0, 1.0, 1.0, 1.0, 1.0, 1.0, 1.0, 1.0, 1.0, 1.0, 1.0, 1.0, 1.0, 1.0, 1.0, 1.0, 1.0, 1.0, 1.0, 1.0, 1.0, 1.0, 1.0, 1.0, 1.0, 1.0, 1.0, 1.0, 1.0, 1.0, 1.0, 1.0, 1.0, 1.0, 1.0, 1.0, 1.0, 1.0, 1.0, 1.0, 1.0, 1.0, 1.0, 1.0, 1.0, 1.0, 1.0, 1.0, 1.0, 1.0, 1.0, 1.0, 1.0, 1.0, 1.0, 1.0, 1.0, 1.0, 1.0, 1.0, 1.0, 1.0, 1.0, 1.0, 1.0, 1.0, 1.0, 1.0, 1.0, 1.0, 1.0, 1.0, 1.0, 1.0, 1.0, 1.0, 1.0, 1.0, 1.0, 1.0, 1.0, 1.0, 1.0, 1.0, 1.0, 1.0, 1.0, 1.0, 1.0, 1.0, 1.0, 1.0, 1.0, 1.0, 1.0, 1.0, 1.0, 1.0, 1.0, 1.0, 1.0, 1.0, 1.0, 1.0, 1.0, 1.0, 1.0, 1.0, 1.0, 1.0, 1.0, 1.0, 1.0, 1.0, 1.0, 1.0, 1.0, 1.0, 1.0, 1.0, 1.0, 1.0, 1.0, 1.0, 1.0, 1.0, 1.0, 1.0, 1.0, 1.0, 1.0, 1.0, 1.0, 1.0, 1.0, 1.0, 1.0, 1.0, 1.0, 1.0, 1.0, 1.0, 1.0, 1.0, 1.0, 1.0, 1.0, 1.0, 1.0, 1.0, 1.0, 1.0, 1.0, 1.0, 1.0, 1.0, 1.0, 1.0, 1.0, 1.0, 1.0, 1.0, 1.0, 1.0, 1.0, 1.0, 1.0, 1.0, 1.0, 1.0, 1.0, 1.0, 1.0, 1.0, 1.0, 1.0, 1.0, 1.0, 1.0, 1.0, 1.0, 1.0, 1.0, 1.0, 1.0, 1.0, 1.0, 1.0, 1.0, 1.0, 1.0, 1.0, 1.0, 1.0, 1.0, 1.0, 1.0, 1.0, 1.0, 1.0, 1.0, 1.0, 1.0, 1.0, 1.0, 1.0, 1.0, 1.0, 1.0, 1.0, 1.0, 1.0, 1.0, 1.0, 1.0, 1.0, 1.0, 1.0, 1.0, 1.0, 1.0, 1.0, 1.0, 1.0, 1.0, 1.0, 1.0, 1.0, 1.0, 1.0, 1.0, 1.0, 1.0, 1.0, 1.0, 1.0, 1.0, 1.0, 1.0, 1.0, 1.0, 1.0, 1.0, 1.0, 1.0, 1.0, 1.0, 1.0, 1.0, 1.0, 1.0, 1.0, 1.0, 1.0, 1.0, 1.0, 1.0, 1.0, 1.0, 1.0, 1.0, 1.0, 1.0, 1.0, 1.0, 1.0, 1.0, 1.0, 1.0, 1.0, 1.0, 1.0, 1.0, 1.0, 1.0, 1.0, 1.0, 1.0, 1.0, 1.0, 1.0, 1.0, 1.0, 1.0, 1.0, 1.0, 1.0, 1.0, 1.0, 1.0, 1.0, 1.0, 1.0, 1.0, 1.0, 1.0, 1.0, 1.0, 1.0, 1.0, 1.0, 1.0, 1.0, 1.0, 1.0, 1.0, 1.0, 1.0, 1.0, 1.0, 1.0, 1.0, 1.0, 1.0, 1.0, 1.0, 1.0, 1.0, 1.0, 1.0, 1.0, 1.0, 1.0, 1.0, 1.0, 1.0, 1.0, 1.0, 1.0, 1.0, 1.0, 1.0, 1.0, 1.0, 1.0, 1.0, 1.0, 1.0, 1.0, 1.0, 1.0, 1.0, 1.0, 1.0, 1.0, 1.0, 1.0, 1.0, 1.0, 1.0, 1.0, 1.0, 1.0, 1.0, 1.0, 1.0, 1.0, 1.0, 1.0, 1.0, 1.0, 1.0, 1.0, 1.0, 1.0, 1.0, 1.0, 1.0, 1.0, 1.0, 1.0, 1.0, 1.0, 1.0, 1.0, 1.0, 1.0, 1.0, 1.0, 1.0, 1.0, 1.0, 1.0, 1.0, 1.0, 1.0, 1.0, 1.0, 1.0, 1.0, 1.0, 1.0, 1.0, 1.0, 1.0, 1.0, 1.0, 1.0, 1.0, 1.0, 1.0, 1.0, 1.0, 1.0, 1.0, 1.0, 1.0, 1.0, 1.0, 1.0, 1.0, 1.0, 1.0, 1.0, 1.0, 1.0, 1.0, 1.0, 1.0, 1.0, 1.0, 1.0, 1.0, 1.0, 1.0, 1.0, 1.0, 1.0, 1.0, 1.0, 1.0, 1.0, 1.0, 1.0, 1.0, 1.0, 1.0, 1.0, 1.0, 1.0, 1.0, 1.0, 1.0, 1.0, 1.0, 1.0, 1.0, 1.0, 1.0, 1.0, 1.0, 1.0, 1.0, 1.0, 1.0, 1.0, 1.0, 1.0, 1.0, 1.0, 1.0, 1.0, 1.0, 1.0, 1.0, 1.0, 1.0, 1.0, 1.0, 1.0, 1.0, 1.0, 1.0, 1.0, 1.0, 1.0, 1.0, 1.0, 1.0, 1.0, 1.0, 1.0, 1.0, 1.0, 1.0, 1.0, 1.0, 1.0, 1.0, 1.0, 1.0, 1.0, 1.0, 1.0, 1.0, 1.0, 1.0, 1.0, 1.0, 1.0, 1.0, 1.0, 1.0, 1.0, 1.0, 1.0, 1.0, 1.0, 1.0, 1.0, 1.0, 1.0, 1.0, 1.0, 1.0, 1.0, 1.0, 1.0, 1.0, 1.0, 1.0, 1.0, 1.0, 1.0, 1.0, 1.0, 1.0, 1.0, 1.0, 1.0, 1.0, 1.0, 1.0, 1.0, 1.0, 1.0, 1.0, 1.0, 1.0, 1.0, 1.0, 1.0, 1.0, 1.0, 1.0, 1.0, 1.0, 1.0, 1.0, 1.0, 1.0, 1.0, 1.0, 1.0, 1.0, 1.0, 1.0, 1.0, 1.0, 1.0, 1.0, 1.0, 1.0, 1.0, 1.0, 1.0, 1.0, 1.0, 1.0, 1.0, 1.0, 1.0, 1.0, 1.0, 1.0, 1.0, 1.0, 1.0, 1.0, 1.0, 1.0, 1.0, 1.0, 1.0, 1.0, 1.0, 1.0, 1.0, 1.0, 1.0, 1.0, 1.0, 1.0, 1.0, 1.0, 1.0, 1.0, 1.0, 1.0, 1.0, 1.0, 1.0, 1.0, 1.0, 1.0, 1.0, 1.0, 1.0, 1.0, 1.0, 1.0, 1.0, 1.0, 1.0, 1.0, 1.0, 1.0, 1.0, 1.0, 1.0, 1.0, 1.0, 1.0, 1.0, 1.0, 1.0, 1.0, 1.0, 1.0, 1.0, 1.0, 1.0, 1.0, 1.0, 1.0, 1.0, 1.0, 1.0, 1.0, 1.0, 1.0, 1.0, 1.0, 1.0, 1.0, 1.0, 1.0, 1.0, 1.0, 1.0, 1.0, 1.0, 1.0, 1.0, 1.0, 1.0, 1.0, 1.0, 1.0, 1.0, 1.0, 1.0, 1.0, 1.0, 1.0, 1.0, 1.0, 1.0, 1.0, 1.0, 1.0, 1.0, 1.0, 1.0, 1.0, 1.0, 1.0, 1.0, 1.0, 1.0, 1.0, 1.0, 1.0, 1.0, 1.0, 1.0, 1.0, 1.0, 1.0, 1.0, 1.0, 1.0, 1.0, 1.0, 1.0, 1.0, 1.0, 1.0, 1.0, 1.0, 1.0, 1.0, 1.0, 1.0, 1.0, 1.0, 1.0, 1.0, 1.0, 1.0, 1.0, 1.0, 1.0, 1.0, 1.0, 1.0, 1.0, 1.0, 1.0, 1.0, 1.0, 1.0, 1.0, 1.0, 1.0, 1.0, 1.0, 1.0, 1.0, 1.0, 1.0, 1.0, 1.0, 1.0, 1.0, 1.0, 1.0, 1.0, 1.0, 1.0, 1.0, 1.0, 1.0, 1.0, 1.0, 1.0, 1.0, 1.0, 1.0, 1.0, 1.0, 1.0, 1.0, 1.0, 1.0, 1.0, 1.0, 1.0, 1.0, 1.0, 1.0, 1.0, 1.0, 1.0, 1.0, 1.0, 1.0, 1.0, 1.0, 1.0, 1.0, 1.0, 1.0, 1.0, 1.0, 1.0, 1.0, 1.0, 1.0, 1.0, 1.0, 1.0, 1.0, 1.0, 1.0, 1.0, 1.0, 1.0, 1.0, 1.0, 1.0, 1.0, 1.0, 1.0, 1.0, 1.0, 1.0, 1.0, 1.0, 1.0, 1.0, 1.0, 1.0, 1.0, 1.0, 1.0, 1.0, 1.0, 1.0, 1.0, 1.0, 1.0, 1.0, 1.0, 1.0, 1.0, 1.0, 1.0, 1.0, 1.0, 1.0, 1.0, 1.0, 1.0, 1.0, 1.0, 1.0, 1.0, 1.0, 1.0, 1.0, 1.0, 1.0, 1.0, 1.0, 1.0, 1.0, 1.0, 1.0, 1.0, 1.0, 1.0, 1.0, 1.0, 1.0, 1.0, 1.0, 1.0, 1.0, 1.0, 1.0, 1.0, 1.0, 1.0, 1.0, 1.0, 1.0, 1.0, 1.0, 1.0, 1.0, 1.0, 1.0, 1.0, 1.0, 1.0, 1.0, 1.0, 1.0, 1.0, 1.0, 1.0, 1.0, 1.0, 1.0, 1.0, 1.0, 1.0, 1.0, 1.0, 1.0, 1.0, 1.0, 1.0, 1.0, 1.0, 1.0, 1.0, 1.0, 1.0, 1.0, 1.0, 1.0, 1.0, 1.0, 1.0, 1.0, 1.0, 1.0, 1.0, 1.0, 1.0, 1.0, 1.0, 1.0, 1.0, 1.0, 1.0, 1.0, 1.0, 1.0, 1.0, 1.0, 1.0, 1.0, 1.0, 1.0, 1.0, 1.0, 1.0, 1.0, 1.0, 1.0, 1.0, 1.0, 1.0, 1.0, 1.0, 1.0, 1.0, 1.0, 1.0, 1.0, 1.0, 1.0, 1.0, 1.0, 1.0, 1.0, 1.0, 1.0, 1.0, 1.0, 1.0, 1.0, 1.0, 1.0, 1.0, 1.0, 1.0, 1.0, 1.0, 1.0, 1.0, 1.0, 1.0, 1.0, 1.0, 1.0, 1.0, 1.0, 1.0, 1.0, 1.0, 1.0, 1.0, 1.0, 1.0, 1.0, 1.0, 1.0, 1.0, 1.0, 1.0, 1.0, 1.0, 1.0, 1.0, 1.0, 1.0, 1.0, 1.0, 1.0, 1.0, 1.0, 1.0, 1.0, 1.0, 1.0, 1.0, 1.0, 1.0, 1.0, 1.0, 1.0, 1.0, 1.0, 1.0, 1.0, 1.0, 1.0, 1.0, 1.0, 1.0, 1.0, 1.0, 1.0, 1.0, 1.0, 1.0, 1.0, 1.0, 1.0, 1.0, 1.0, 1.0, 1.0, 1.0, 1.0, 1.0, 1.0, 1.0, 1.0, 1.0, 1.0, 1.0, 1.0, 1.0, 1.0, 1.0, 1.0, 1.0, 1.0, 1.0, 1.0, 1.0, 1.0, 1.0, 1.0, 1.0, 1.0, 1.0, 1.0, 1.0, 1.0, 1.0, 1.0, 1.0, 1.0, 1.0, 1.0, 1.0, 1.0, 1.0, 1.0, 1.0, 1.0, 1.0, 1.0, 1.0, 1.0, 1.0, 1.0, 1.0, 1.0, 1.0, 1.0, 1.0, 1.0, 1.0, 1.0, 1.0, 1.0, 1.0, 1.0, 1.0, 1.0, 1.0, 1.0, 1.0, 1.0, 1.0, 1.0, 1.0, 1.0, 1.0, 1.0, 1.0, 1.0, 1.0, 1.0, 1.0, 1.0, 1.0, 1.0, 1.0, 1.0, 1.0, 1.0, 1.0, 1.0, 1.0, 1.0, 1.0, 1.0, 1.0, 1.0, 1.0, 1.0, 1.0, 1.0, 1.0, 1.0, 1.0, 1.0, 1.0, 1.0, 1.0, 1.0, 1.0, 1.0, 1.0, 1.0, 1.0, 1.0, 1.0, 1.0, 1.0, 1.0, 1.0, 1.0, 1.0, 1.0, 1.0, 1.0, 1.0, 1.0, 1.0, 1.0, 1.0, 1.0, 1.0, 1.0, 1.0, 1.0, 1.0, 1.0, 1.0, 1.0, 1.0, 1.0, 1.0, 1.0, 1.0, 1.0, 1.0, 1.0, 1.0, 1.0, 1.0, 1.0, 1.0, 1.0, 1.0, 1.0, 1.0, 1.0, 1.0, 1.0, 1.0, 1.0, 1.0, 1.0, 1.0, 1.0, 1.0, 1.0, 1.0, 1.0, 1.0, 1.0, 1.0, 1.0, 1.0, 1.0, 1.0, 1.0, 1.0, 1.0, 1.0, 1.0, 1.0, 1.0, 1.0, 1.0, 1.0, 1.0, 1.0, 1.0, 1.0, 1.0, 1.0, 1.0, 1.0, 1.0, 1.0, 1.0, 1.0, 1.0, 1.0, 1.0, 1.0, 1.0, 1.0, 1.0, 1.0, 1.0, 1.0, 1.0, 1.0, 1.0, 1.0, 1.0, 1.0, 1.0, 1.0, 1.0, 1.0, 1.0, 1.0, 1.0, 1.0, 1.0, 1.0, 1.0, 1.0, 1.0, 1.0, 1.0, 1.0, 1.0, 1.0, 1.0, 1.0, 1.0, 1.0, 1.0, 1.0, 1.0, 1.0, 1.0, 1.0, 1.0, 1.0, 1.0, 1.0, 1.0, 1.0, 1.0, 1.0, 1.0, 1.0, 1.0, 1.0, 1.0, 1.0, 1.0, 1.0, 1.0, 1.0, 1.0, 1.0, 1.0, 1.0, 1.0, 1.0, 1.0, 1.0, 1.0, 1.0, 1.0, 1.0, 1.0, 1.0, 1.0, 1.0, 1.0, 1.0, 1.0, 1.0, 1.0, 1.0, 1.0, 1.0, 1.0, 1.0, 1.0, 1.0, 1.0, 1.0, 1.0, 1.0, 1.0, 1.0, 1.0, 1.0, 1.0, 1.0, 1.0, 1.0, 1.0, 1.0, 1.0, 1.0, 1.0, 1.0, 1.0, 1.0, 1.0, 1.0, 1.0, 1.0, 1.0, 1.0, 1.0, 1.0, 1.0, 1.0, 1.0, 1.0, 1.0, 1.0, 1.0, 1.0, 1.0, 1.0, 1.0, 1.0, 1.0, 1.0, 1.0, 1.0, 1.0, 1.0, 1.0, 1.0, 1.0, 1.0, 1.0, 1.0, 1.0, 1.0, 1.0, 1.0, 1.0, 1.0, 1.0, 1.0, 1.0, 1.0, 1.0, 1.0, 1.0, 1.0, 1.0, 1.0, 1.0, 1.0, 1.0, 1.0, 1.0, 1.0, 1.0, 1.0, 1.0, 1.0, 1.0, 1.0, 1.0, 1.0, 1.0, 1.0, 1.0, 1.0, 1.0, 1.0, 1.0, 1.0, 1.0, 1.0, 1.0, 1.0, 1.0, 1.0, 1.0, 1.0, 1.0, 1.0, 1.0, 1.0, 1.0, 1.0, 1.0, 1.0, 1.0, 1.0, 1.0, 1.0, 1.0, 1.0, 1.0, 1.0, 1.0, 1.0, 1.0, 1.0, 1.0, 1.0, 1.0, 1.0, 1.0, 1.0, 1.0, 1.0, 1.0, 1.0, 1.0, 1.0, 1.0, 1.0, 1.0, 1.0, 1.0, 1.0, 1.0, 1.0, 1.0, 1.0, 1.0, 1.0, 1.0, 1.0, 1.0, 1.0, 1.0, 1.0, 1.0, 1.0, 1.0, 1.0, 1.0, 1.0, 1.0, 1.0, 1.0, 1.0, 1.0, 1.0, 1.0, 1.0, 1.0, 1.0, 1.0, 1.0, 1.0, 1.0, 1.0, 1.0, 1.0, 1.0, 1.0, 1.0, 1.0, 1.0, 1.0, 1.0, 1.0, 1.0, 1.0, 1.0, 1.0, 1.0, 1.0, 1.0, 1.0, 1.0, 1.0, 1.0, 1.0, 1.0, 1.0, 1.0, 1.0, 1.0, 1.0, 1.0, 1.0, 1.0, 1.0, 1.0, 1.0, 1.0, 1.0, 1.0, 1.0, 1.0, 1.0, 1.0, 1.0, 1.0, 1.0, 1.0, 1.0, 1.0, 1.0, 1.0])
me_simplerrig.materials.append(mat_npcs)
me_simplerrig.use_remesh_preserve_volume = False
me_simplerrig.use_remesh_preserve_attributes = False
me_simplerrig.use_mirror_x = True
me_simplerrig.auto_texspace = False
me_simplerrig.update()
arm_simplerrig = bpy.data.armatures.new('simplerrig')  # bones are not reproduced

# ---- objects
ob_femalenpc21 = bpy.data.objects.new('femalenpc21', me_simplerrig)
ob_simplerrig = bpy.data.objects.new('simplerrig', arm_simplerrig)

# ---- transforms, parenting, visibility, modifiers, constraints
ob_femalenpc21.parent = ob_simplerrig
ob_femalenpc21.location = (0.0, 0.0, 0.0)
ob_femalenpc21.lineart.crease_threshold = 0.0
ob_femalenpc21.use_mesh_mirror_x = True
_vg = ob_femalenpc21.vertex_groups.new(name='head')
for _i, _w in zip([0, 1, 2, 3, 4, 5, 6, 7, 8, 49, 58, 59, 60, 61, 62, 63, 64, 65, 66, 67, 68, 69, 70, 71, 72, 73, 114, 123, 124, 125, 126, 127, 128, 129, 130, 136, 137, 138, 139, 140, 141, 142, 143, 144, 145, 146, 147], [1.0, 1.0, 1.0, 1.0, 1.0, 1.0, 0.239, 0.9847, 1.0, 1.0, 1.0, 1.0, 1.0, 1.0, 1.0, 1.0, 1.0, 1.0, 1.0, 1.0, 1.0, 1.0, 1.0, 0.239, 0.9847, 1.0, 1.0, 1.0, 1.0, 1.0, 1.0, 0.9564, 1.0, 0.0, 1.0, 1.0, 1.0, 1.0, 1.0, 1.0, 1.0, 1.0, 1.0, 1.0, 1.0, 1.0, 1.0]): _vg.add([_i], _w, 'REPLACE')
_vg = ob_femalenpc21.vertex_groups.new(name='upperribcage')
for _i, _w in zip([0, 6, 10, 11, 15, 34, 49, 65, 71, 75, 76, 80, 99, 114, 123, 126, 128, 129, 132], [0.0, 0.1862, 1.0, 1.0, 1.0, 0.0, 0.0, 0.0, 0.1862, 1.0, 1.0, 1.0, 0.0, 0.0, 0.0, 0.0, 0.9847, 1.0, 1.0]): _vg.add([_i], _w, 'REPLACE')
_vg = ob_femalenpc21.vertex_groups.new(name='shoulderRight')
for _i, _w in zip([6, 10, 11, 15, 34, 49, 57, 132], [0.0, 0.0, 1.0, 0.7644, 0.9661, 0.0, 0.5084, 0.4434]): _vg.add([_i], _w, 'REPLACE')
_vg = ob_femalenpc21.vertex_groups.new(name='shoulderLeft')
for _i, _w in zip([71, 75, 76, 80, 99, 114, 132, 135], [0.0, 0.0, 1.0, 0.7644, 0.9661, 0.0, 0.4434, 0.5084]): _vg.add([_i], _w, 'REPLACE')
_vg = ob_femalenpc21.vertex_groups.new(name='upperarmRight')
for _i, _w in zip([6, 10, 11, 30, 31, 32, 33, 34, 57], [0.0, 1.0, 1.0, 1.0, 1.0, 1.0, 1.0, 1.0, 1.0]): _vg.add([_i], _w, 'REPLACE')
_vg = ob_femalenpc21.vertex_groups.new(name='upperarmLeft')
for _i, _w in zip([71, 75, 76, 95, 96, 97, 98, 99, 135], [0.0, 1.0, 1.0, 1.0, 1.0, 1.0, 1.0, 1.0, 1.0]): _vg.add([_i], _w, 'REPLACE')
_vg = ob_femalenpc21.vertex_groups.new(name='lowerarmRight')
for _i, _w in zip([30, 31, 32, 33, 35, 36, 37, 38, 52, 57], [0.9978, 1.0, 0.0, 0.9988, 1.0, 1.0, 1.0, 1.0, 0.0, 0.0]): _vg.add([_i], _w, 'REPLACE')
_vg = ob_femalenpc21.vertex_groups.new(name='lowerarmLeft')
for _i, _w in zip([95, 96, 97, 98, 100, 101, 102, 103, 117, 135], [0.9978, 1.0, 0.0, 0.9988, 1.0, 1.0, 1.0, 1.0, 0.0, 0.0]): _vg.add([_i], _w, 'REPLACE')
_vg = ob_femalenpc21.vertex_groups.new(name='palmRight')
for _i, _w in zip([35, 36, 37, 39, 40, 41], [0.9981, 0.9966, 1.0, 1.0, 1.0, 0.9971]): _vg.add([_i], _w, 'REPLACE')
_vg = ob_femalenpc21.vertex_groups.new(name='palmLeft')
for _i, _w in zip([100, 101, 102, 104, 105, 106], [0.9981, 0.9966, 1.0, 1.0, 1.0, 0.9971]): _vg.add([_i], _w, 'REPLACE')
_vg = ob_femalenpc21.vertex_groups.new(name='thumbbaseRight')
for _i, _w in zip([40, 41, 46, 48], [0.1163, 0.9795, 1.0, 1.0]): _vg.add([_i], _w, 'REPLACE')
_vg = ob_femalenpc21.vertex_groups.new(name='thumbbaseLeft')
for _i, _w in zip([105, 106, 111, 113], [0.1163, 0.9795, 1.0, 1.0]): _vg.add([_i], _w, 'REPLACE')
_vg = ob_femalenpc21.vertex_groups.new(name='thumbRight')
for _i, _w in zip([41, 46, 47, 48], [1.0, 1.0, 1.0, 1.0]): _vg.add([_i], _w, 'REPLACE')
_vg = ob_femalenpc21.vertex_groups.new(name='thumbLeft')
for _i, _w in zip([106, 111, 112, 113], [1.0, 1.0, 1.0, 1.0]): _vg.add([_i], _w, 'REPLACE')
_vg = ob_femalenpc21.vertex_groups.new(name='fingerbaseRight')
for _i, _w in zip([39, 40, 41, 42, 43, 44], [1.0, 1.0, 0.9995, 1.0, 0.9989, 0.9859]): _vg.add([_i], _w, 'REPLACE')
_vg = ob_femalenpc21.vertex_groups.new(name='fingerbaseLeft')
for _i, _w in zip([104, 105, 106, 107, 108, 109], [1.0, 1.0, 0.9995, 1.0, 0.9989, 0.9859]): _vg.add([_i], _w, 'REPLACE')
_vg = ob_femalenpc21.vertex_groups.new(name='fingertipsRight')
for _i, _w in zip([42, 43, 44, 45], [1.0, 1.0, 1.0, 1.0]): _vg.add([_i], _w, 'REPLACE')
_vg = ob_femalenpc21.vertex_groups.new(name='fingertipsLeft')
for _i, _w in zip([107, 108, 109, 110], [1.0, 1.0, 1.0, 1.0]): _vg.add([_i], _w, 'REPLACE')
_vg = ob_femalenpc21.vertex_groups.new(name='lowerribcage')
for _i, _w in zip([6, 10, 11, 14, 15, 34, 52, 57, 61, 71, 75, 76, 79, 80, 99, 117, 122, 128, 129, 132, 133, 135, 142], [0.9846, 1.0, 0.4358, 1.0, 1.0, 0.05452, 1.0, 0.0, 0.008549, 0.9846, 1.0, 0.4358, 1.0, 1.0, 0.05452, 1.0, 1.0, 1.0, 1.0, 1.0, 0.0, 0.0, 0.008549]): _vg.add([_i], _w, 'REPLACE')
_vg = ob_femalenpc21.vertex_groups.new(name='lowerback')
for _i, _w in zip([9, 12, 13, 14, 16, 17, 20, 52, 53, 54, 56, 74, 77, 78, 79, 81, 82, 85, 117, 118, 119, 121, 122, 131, 133, 134], [0.2811, 1.0, 1.0, 1.0, 1.0, 0.0, 0.0, 1.0, 1.0, 0.3016, 0.0, 0.2811, 1.0, 1.0, 1.0, 1.0, 0.0, 0.0, 1.0, 1.0, 0.3016, 0.0, 1.0, 1.0, 1.0, 1.0]): _vg.add([_i], _w, 'REPLACE')
_vg = ob_femalenpc21.vertex_groups.new(name='thighLeft')
for _i, _w in zip([12, 13, 17, 19, 20, 53, 56, 74, 77, 78, 81, 82, 83, 84, 85, 86, 89, 90, 91, 92, 93, 94, 115, 116, 118, 119, 120, 121, 131, 134], [0.0, 0.0, 0.0, 0.0, 0.0, 0.09354, 0.0, 1.0, 1.0, 1.0, 0.0, 1.0, 1.0, 1.0, 1.0, 0.0, 0.0, 0.0, 0.0, 0.0, 0.0, 0.0, 0.1462, 1.0, 1.0, 1.0, 0.0, 1.0, 1.0, 1.0]): _vg.add([_i], _w, 'REPLACE')
_vg = ob_femalenpc21.vertex_groups.new(name='thighRight')
for _i, _w in zip([9, 12, 13, 16, 17, 18, 19, 20, 21, 24, 25, 26, 27, 28, 29, 50, 51, 53, 54, 55, 56, 77, 78, 82, 84, 85, 118, 121, 131, 134], [1.0, 1.0, 1.0, 0.0, 1.0, 1.0, 1.0, 1.0, 0.0, 0.0, 0.0, 0.0, 0.0, 0.0, 0.0, 0.1462, 1.0, 1.0, 1.0, 0.0, 1.0, 0.0, 0.0, 0.0, 0.0, 0.0, 0.09354, 0.0, 1.0, 1.0]): _vg.add([_i], _w, 'REPLACE')
_vg = ob_femalenpc21.vertex_groups.new(name='shinRight')
for _i, _w in zip([9, 17, 18, 19, 20, 21, 22, 23, 24, 25, 26, 27, 28, 29, 50, 51, 55, 56, 82], [0.0, 1.0, 0.9653, 1.0, 0.5259, 1.0, 0.4318, 1.0, 0.401, 0.0, 0.0, 0.0, 0.0, 0.0, 0.9661, 1.0, 1.0, 0.8009, 0.0]): _vg.add([_i], _w, 'REPLACE')
_vg = ob_femalenpc21.vertex_groups.new(name='shinLeft')
for _i, _w in zip([17, 74, 82, 83, 84, 85, 86, 87, 88, 89, 90, 91, 92, 93, 94, 115, 116, 120, 121], [0.0, 0.0, 1.0, 0.9653, 1.0, 0.5259, 1.0, 0.4318, 1.0, 0.401, 0.0, 0.0, 0.0, 0.0, 0.0, 0.9661, 1.0, 1.0, 0.8009]): _vg.add([_i], _w, 'REPLACE')
_vg = ob_femalenpc21.vertex_groups.new(name='tarsalRight')
_vg.add([25, 26, 27, 28, 29], 1.0, 'REPLACE')
_vg = ob_femalenpc21.vertex_groups.new(name='tarsalLeft')
_vg.add([90, 91, 92, 93, 94], 1.0, 'REPLACE')
_vg = ob_femalenpc21.vertex_groups.new(name='toesRight')
_vg.add([27, 28, 29], 1.0, 'REPLACE')
_vg = ob_femalenpc21.vertex_groups.new(name='toesLeft')
_vg.add([92, 93, 94], 1.0, 'REPLACE')
_vg = ob_femalenpc21.vertex_groups.new(name='toeRight')
for _i, _w in zip([17, 18, 21, 22, 23, 24, 25, 26, 27, 28, 29, 50, 55], [0.0, 0.0, 1.0, 1.0, 1.0, 1.0, 1.0, 1.0, 1.0, 1.0, 1.0, 0.0, 0.0]): _vg.add([_i], _w, 'REPLACE')
_vg = ob_femalenpc21.vertex_groups.new(name='footRight')
for _i, _w in zip([19, 21, 22, 23, 24, 25, 26, 29, 50, 55], [0.0, 1.0, 1.0, 1.0, 1.0, 1.0, 1.0, 1.0, 0.0, 0.5]): _vg.add([_i], _w, 'REPLACE')
_vg = ob_femalenpc21.vertex_groups.new(name='toeLeft')
for _i, _w in zip([82, 83, 86, 87, 88, 89, 90, 91, 92, 93, 94, 115, 120], [0.0, 0.0, 1.0, 1.0, 1.0, 1.0, 1.0, 1.0, 1.0, 1.0, 1.0, 0.0, 0.0]): _vg.add([_i], _w, 'REPLACE')
_vg = ob_femalenpc21.vertex_groups.new(name='footLeft')
for _i, _w in zip([84, 86, 87, 88, 89, 90, 91, 94, 115, 120], [0.0, 1.0, 1.0, 1.0, 1.0, 1.0, 1.0, 1.0, 0.0, 0.5]): _vg.add([_i], _w, 'REPLACE')
_m = ob_femalenpc21.modifiers.new('Armature', 'ARMATURE')
_m.object = ob_simplerrig
ob_simplerrig.location = (0.0, 0.0, 0.0)
ob_simplerrig.show_in_front = True
ob_simplerrig.lineart.crease_threshold = 0.0

# ---- collection membership
col_collection_1.objects.link(ob_femalenpc21)
col_collection_2.objects.link(ob_simplerrig)

# ---- scene / render settings (as saved in the file)
scene.frame_start = 1; scene.frame_end = 960; scene.frame_set(4)
scene.render.engine = 'BLENDER_EEVEE_NEXT'
scene.render.image_settings.color_mode = 'RGB'
scene.render.image_settings.compression = 100
scene.render.resolution_x = 1080
scene.render.resolution_y = 1920
scene.render.resolution_percentage = 20
scene.render.fps = 60
scene.render.dither_intensity = 0.0
scene.cycles.use_denoising = False
scene.cycles.samples = 10
scene.cycles.sampling_pattern = 'TABULATED_SOBOL'
scene.cycles.light_sampling_threshold = 0.0
scene.cycles.use_adaptive_sampling = False
scene.cycles.use_light_tree = False
scene.cycles.blur_glossy = 0.0
scene.cycles.volume_bounces = 1
scene.cycles.pixel_filter_type = 'GAUSSIAN'
scene.cycles.sample_clamp_indirect = 0.0
scene.view_settings.view_transform = 'Standard'
bpy.context.view_layer.update()

# ---- added for rendering (the .blend has no active camera): camera
cam_auto = bpy.data.cameras.new('AutoCamera')
cam_auto.lens = 50.0
cam_auto.sensor_width = 36.0
cam_auto.clip_end = 1000.0
ob_auto_camera = bpy.data.objects.new('AutoCamera', cam_auto)
scene.collection.objects.link(ob_auto_camera)
ob_auto_camera.location = (1.94566, -2.68103, 1.9766)
ob_auto_camera.rotation_euler = (1.09748, -7.21219e-08, 0.694738)
scene.camera = ob_auto_camera
bpy.context.view_layer.update()
